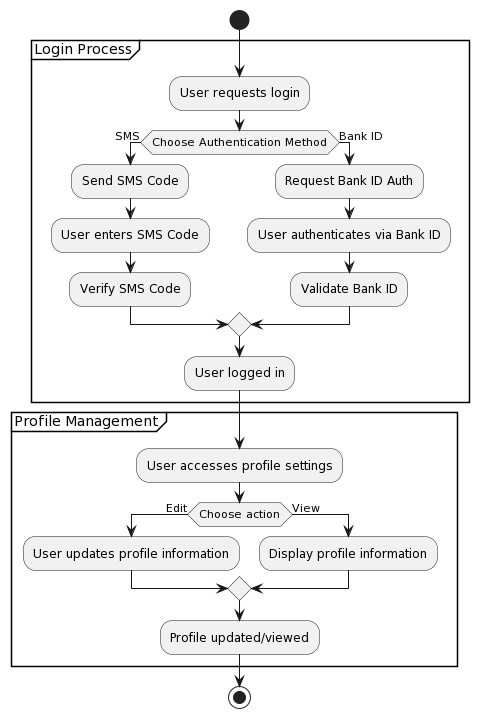

The diagram above was rendered by PlantUML. Its source (embedded in the PNG):
@startuml
start
partition "Login Process" {
    :User requests login;
    if (Choose Authentication Method) then (SMS)
        :Send SMS Code;
        :User enters SMS Code;
        :Verify SMS Code;
    else (Bank ID)
        :Request Bank ID Auth;
        :User authenticates via Bank ID;
        :Validate Bank ID;
    endif
    :User logged in;
}
partition "Profile Management" {
    :User accesses profile settings;
    if (Choose action) then (Edit)
        :User updates profile information;
    else (View)
        :Display profile information;
    endif
    :Profile updated/viewed;
}

stop
@enduml